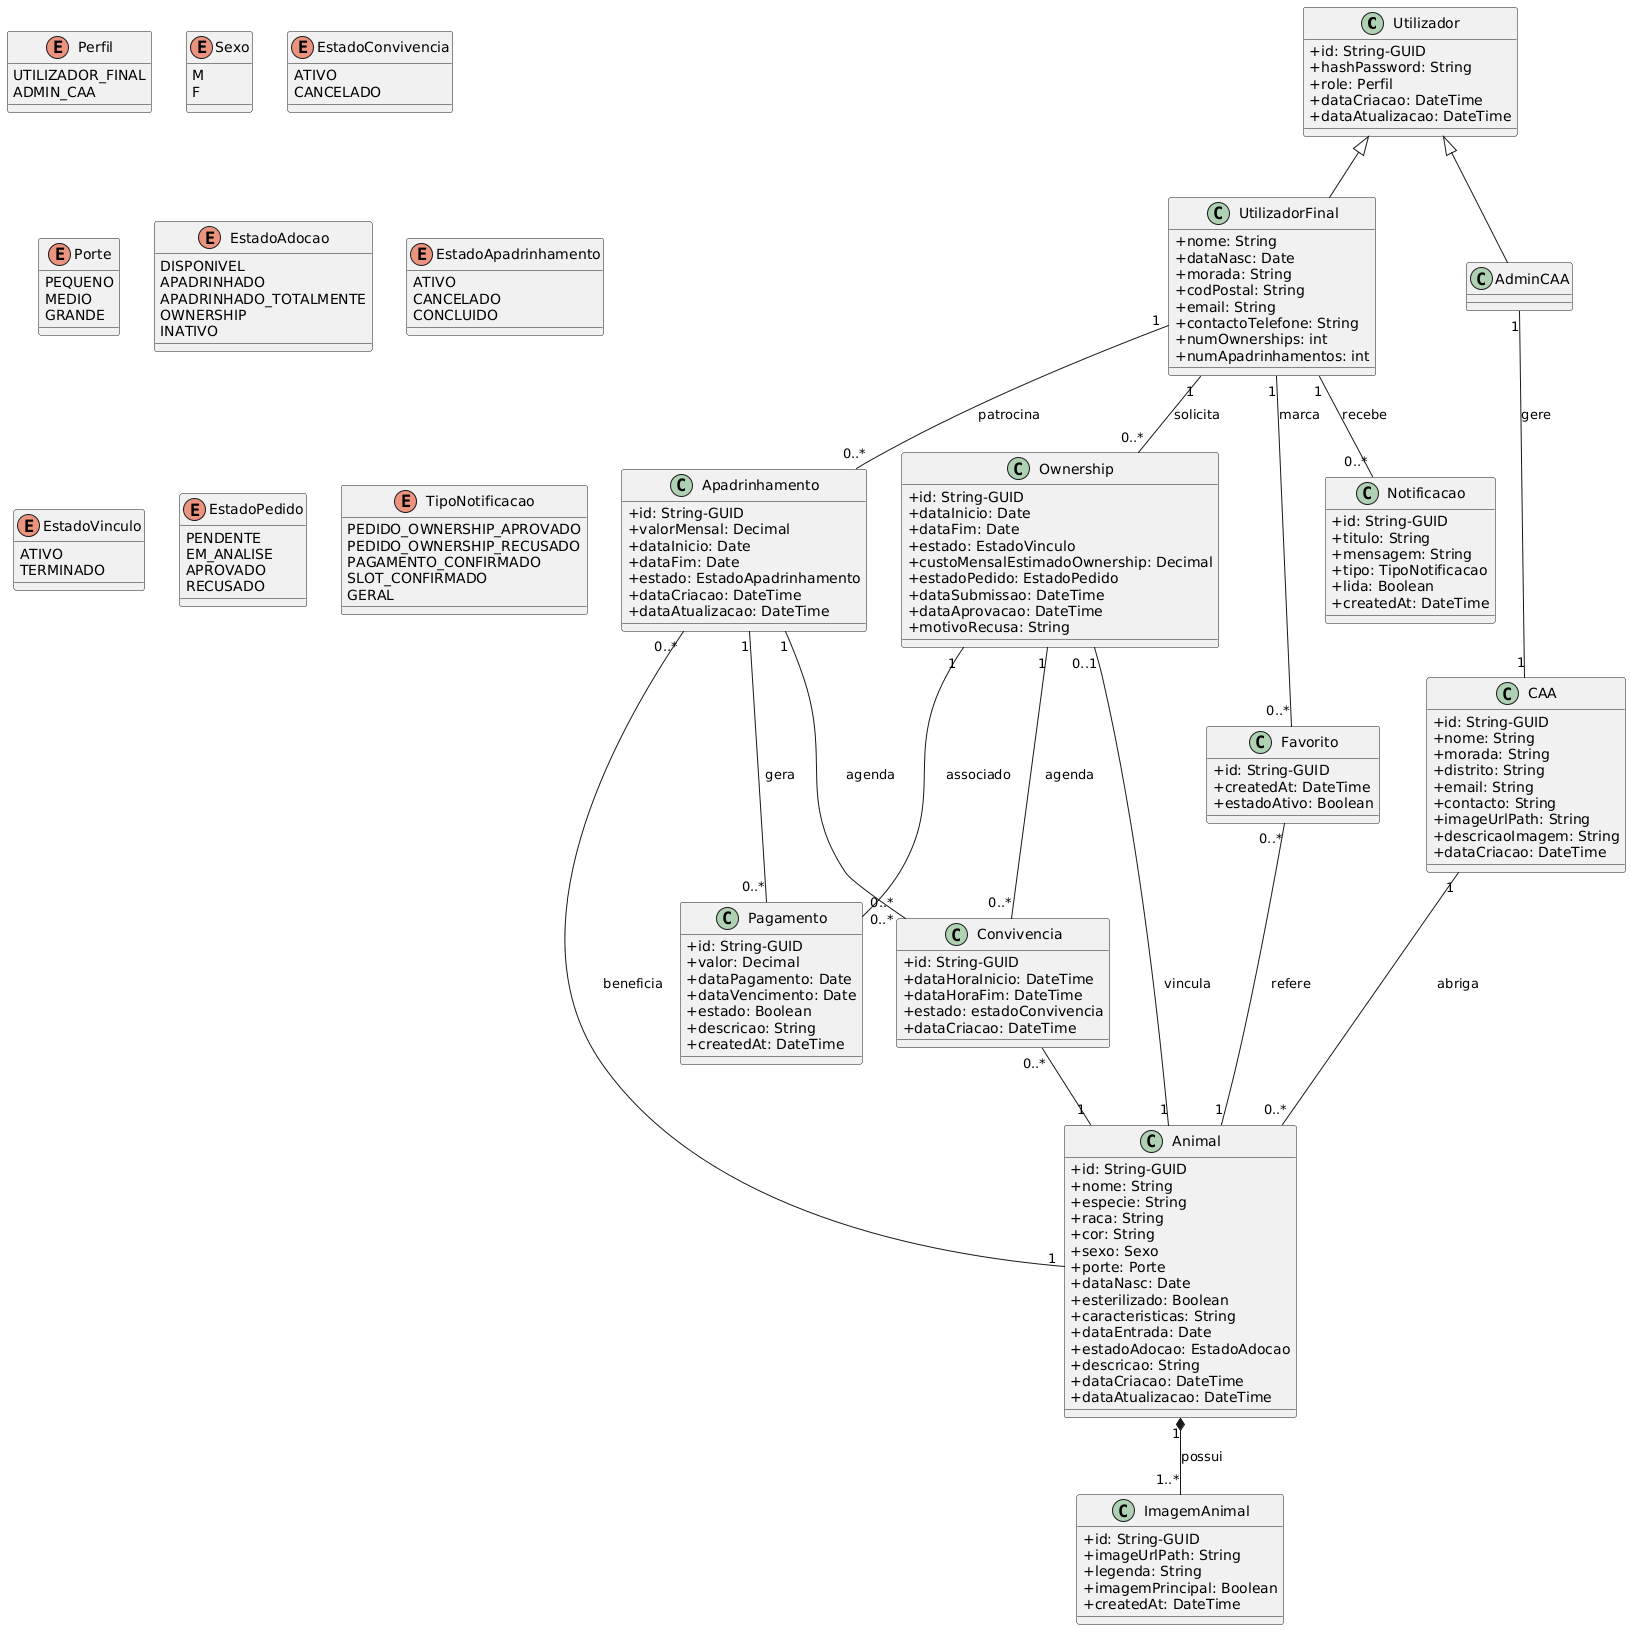

The diagram above was rendered by PlantUML. Its source (embedded in the PNG):
@startuml
skinparam classAttributeIconSize 0

class Utilizador {
  +id: String-GUID
  +hashPassword: String
  +role: Perfil
  +dataCriacao: DateTime
  +dataAtualizacao: DateTime
}

class UtilizadorFinal {
  +nome: String
  +dataNasc: Date
  +morada: String
  +codPostal: String
  +email: String
  +contactoTelefone: String
  +numOwnerships: int
  +numApadrinhamentos: int
}

class AdminCAA {
}

Utilizador <|-- UtilizadorFinal
Utilizador <|-- AdminCAA

class CAA {
  +id: String-GUID
  +nome: String
  +morada: String
  +distrito: String
  +email: String
  +contacto: String
  +imageUrlPath: String
  +descricaoImagem: String
  +dataCriacao: DateTime
}


class Animal {
  +id: String-GUID
  +nome: String
  +especie: String
  +raca: String
  +cor: String
  +sexo: Sexo
  +porte: Porte
  +dataNasc: Date
  +esterilizado: Boolean
  +caracteristicas: String
  +dataEntrada: Date
  +estadoAdocao: EstadoAdocao
  +descricao: String
  +dataCriacao: DateTime
  +dataAtualizacao: DateTime
}

class ImagemAnimal {
  +id: String-GUID
  +imageUrlPath: String
  +legenda: String
  +imagemPrincipal: Boolean
  +createdAt: DateTime
}

class Apadrinhamento {
  +id: String-GUID
  +valorMensal: Decimal
  +dataInicio: Date
  +dataFim: Date
  +estado: EstadoApadrinhamento
  +dataCriacao: DateTime
  +dataAtualizacao: DateTime
}

class Convivencia {
  +id: String-GUID
  +dataHoraInicio: DateTime
  +dataHoraFim: DateTime
  +estado: estadoConvivencia
  +dataCriacao: DateTime
}

class Ownership {
  +id: String-GUID
  +dataInicio: Date
  +dataFim: Date
  +estado: EstadoVinculo
  +custoMensalEstimadoOwnership: Decimal
  +estadoPedido: EstadoPedido
  +dataSubmissao: DateTime
  +dataAprovacao: DateTime
  +motivoRecusa: String
}

class Pagamento {
  +id: String-GUID
  +valor: Decimal
  +dataPagamento: Date
  +dataVencimento: Date
  +estado: Boolean
  +descricao: String
  +createdAt: DateTime
}

class Favorito {
  +id: String-GUID
  +createdAt: DateTime
  +estadoAtivo: Boolean
}

class Notificacao {
  +id: String-GUID
  +titulo: String
  +mensagem: String
  +tipo: TipoNotificacao
  +lida: Boolean
  +createdAt: DateTime
}

enum Perfil {
  UTILIZADOR_FINAL
  ADMIN_CAA
}

enum Sexo {
  M
  F
}

enum EstadoConvivencia {
  ATIVO
  CANCELADO
}

enum Porte {
  PEQUENO
  MEDIO
  GRANDE
}

enum EstadoAdocao {
  DISPONIVEL
  APADRINHADO
  APADRINHADO_TOTALMENTE
  OWNERSHIP
  INATIVO
}

enum EstadoApadrinhamento {
  ATIVO
  CANCELADO
  CONCLUIDO
}

enum EstadoVinculo {
  ATIVO
  TERMINADO
}

enum EstadoPedido {
  PENDENTE
  EM_ANALISE
  APROVADO
  RECUSADO
}

enum TipoNotificacao {
  PEDIDO_OWNERSHIP_APROVADO
  PEDIDO_OWNERSHIP_RECUSADO
  PAGAMENTO_CONFIRMADO
  SLOT_CONFIRMADO
  GERAL
}

AdminCAA "1" -- "1" CAA : gere
CAA "1" -- "0..*" Animal : abriga

Animal "1" *-- "1..*" ImagemAnimal : possui
Convivencia "0..*" -- "1" Animal

UtilizadorFinal "1" -- "0..*" Apadrinhamento : patrocina
Apadrinhamento  "0..*" -- "1" Animal : beneficia
Apadrinhamento  "1" -- "0..*" Convivencia : agenda
Apadrinhamento  "1" -- "0..*" Pagamento : gera

UtilizadorFinal "1" -- "0..*" Ownership : solicita
Ownership "0..1" -- "1" Animal : vincula
Ownership "1" -- "0..*" Convivencia : agenda
Ownership "1" -- "0..*" Pagamento : associado

UtilizadorFinal "1" -- "0..*" Favorito : marca
Favorito "0..*" -- "1" Animal : refere

UtilizadorFinal "1" -- "0..*" Notificacao : recebe
@enduml